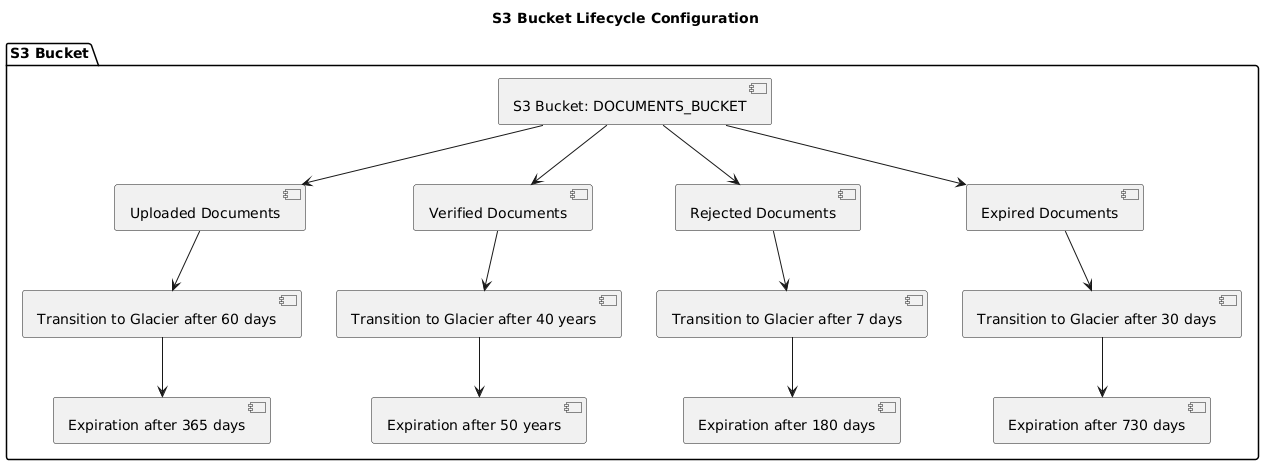

The diagram above was rendered by PlantUML. Its source (embedded in the PNG):
@startuml
title S3 Bucket Lifecycle Configuration

package "S3 Bucket" {
  [S3 Bucket: DOCUMENTS_BUCKET] 

  [Uploaded Documents] --> [Transition to Glacier after 60 days]
  [Transition to Glacier after 60 days] --> [Expiration after 365 days]

  [Verified Documents] --> [Transition to Glacier after 40 years]
  [Transition to Glacier after 40 years] --> [Expiration after 50 years]

  [Rejected Documents] --> [Transition to Glacier after 7 days]
  [Transition to Glacier after 7 days] --> [Expiration after 180 days]

  [Expired Documents] --> [Transition to Glacier after 30 days]
  [Transition to Glacier after 30 days] --> [Expiration after 730 days]

  [S3 Bucket: DOCUMENTS_BUCKET] -down-> [Uploaded Documents]
  [S3 Bucket: DOCUMENTS_BUCKET] -down-> [Verified Documents]
  [S3 Bucket: DOCUMENTS_BUCKET] -down-> [Rejected Documents]
  [S3 Bucket: DOCUMENTS_BUCKET] -down-> [Expired Documents]
}
@enduml